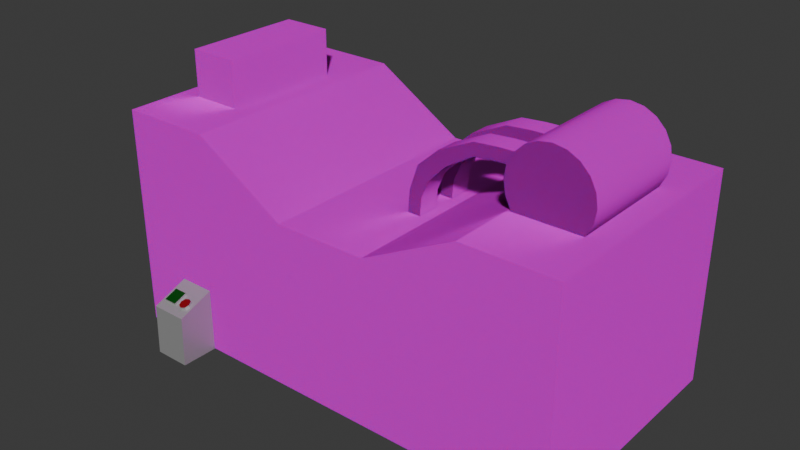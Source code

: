 # Source: Generator.blend  (saved by Blender 4.0.36; exported with 4.5.12 LTS)
import bpy
from mathutils import Matrix  # noqa: F401  (used for matrix-valued properties, if any)

bpy.ops.wm.read_factory_settings(use_empty=True)
scene = bpy.context.scene
scene.name = 'Scene'

# ---- collections
col_collection = bpy.data.collections.new('Collection'); scene.collection.children.link(col_collection)

# ---- images (referenced by path relative to the original .blend; pixels are not part of the script)
import os
ASSET_DIR = os.environ.get("B2B_ASSET_DIR", "")  # directory of the original .blend (textures are referenced by path, not embedded)
HERE = os.path.dirname(os.path.abspath(__file__))  # packed textures are extracted next to this script under _unpacked/

def load_image(name, relpath, width, height, colorspace="sRGB"):
    """Load a texture the original file referenced (path relative to the .blend, or extracted next to this script)."""
    p = next((c for c in (os.path.join(HERE, relpath), os.path.join(ASSET_DIR, relpath)) if relpath and os.path.exists(c)), "")
    if p:
        img = bpy.data.images.load(p, check_existing=True)
        img.name = name
    else:  # same state as the original file: an image datablock whose file is absent (Cycles renders it pink)
        img = bpy.data.images.new(name, width, height)
        img.source = "FILE"
        img.filepath = "//" + (relpath or name)
    img.colorspace_settings.name = colorspace
    return img
img_bahan_png = load_image('bahan.png', 'Texture generator/Logam warna biru/bahan.png', 1024, 1024, 'sRGB')
img_texture_metallic_png = load_image('texture_metallic.png', 'Texture generator/Logam warna biru/texture_metallic.png', 1024, 1024, 'sRGB')
img_texture_smoothness_png = load_image('texture_smoothness.png', 'Texture generator/Logam warna biru/texture_smoothness.png', 1024, 1024, 'sRGB')
img_texture_normal_png = load_image('texture_normal.png', 'Texture generator/Logam warna biru/texture_normal.png', 1024, 1024, 'sRGB')
img_texture_height_png = load_image('texture_height.png', 'Texture generator/Logam warna biru/texture_height.png', 1024, 1024, 'sRGB')
img_bahan_png_001 = load_image('bahan.png.001', 'Texture generator/Logam warna oranye/bahan.png', 1024, 1024, 'sRGB')
img_bahan_metallic_png = load_image('bahan_metallic.png', 'Texture generator/Logam warna oranye/bahan_metallic.png', 1024, 1024, 'sRGB')
img_bahan_smoothness_png = load_image('bahan_smoothness.png', 'Texture generator/Logam warna oranye/bahan_smoothness.png', 1024, 1024, 'sRGB')
img_bahan_normal_png = load_image('bahan_normal.png', 'Texture generator/Logam warna oranye/bahan_normal.png', 1024, 1024, 'sRGB')
img_bahan_height_png = load_image('bahan_height.png', 'Texture generator/Logam warna oranye/bahan_height.png', 1024, 1024, 'sRGB')

# ---- materials (node trees are filled in below, after node groups)
mat_generator_1 = bpy.data.materials.new('Generator 1')
mat_generator_1.alpha_threshold = 0.0
mat_generator_1.use_transparent_shadow = False
mat_generator_1.roughness = 0.5
mat_generator_1.line_color = (0.0, 0.0, 0.0, 1.0)
mat_generator = bpy.data.materials.new('Generator')
mat_generator.use_transparent_shadow = False
mat_material = bpy.data.materials.new('Material')
mat_material.use_transparent_shadow = False
mat_material_001 = bpy.data.materials.new('Material.001')
mat_material_001.use_transparent_shadow = False
mat_material_002 = bpy.data.materials.new('Material.002')
mat_material_002.use_transparent_shadow = False

# ---- node groups
ng_auto_smooth = bpy.data.node_groups.new('Auto Smooth', 'GeometryNodeTree')
_s = ng_auto_smooth.interface.new_socket(name='Geometry', in_out='OUTPUT', socket_type='NodeSocketGeometry')
_s = ng_auto_smooth.interface.new_socket(name='Geometry', in_out='INPUT', socket_type='NodeSocketGeometry')
_s = ng_auto_smooth.interface.new_socket(name='Angle', in_out='INPUT', socket_type='NodeSocketFloat')
_s.subtype = 'ANGLE'
_s.min_value = 0.0
_s.max_value = 3.142
ng_auto_smooth.is_modifier = True
_N = ng_auto_smooth.nodes; _L = ng_auto_smooth.links
n0 = _N.new('NodeGroupOutput'); n0.name = 'Group Output'; n0.location = (480, -100)
n1 = _N.new('NodeGroupInput'); n1.name = 'Group Input'; n1.location = (-420, -300)
n2 = _N.new('NodeGroupInput'); n2.name = 'Group Input.001'; n2.location = (-60, -100)
n3 = _N.new('GeometryNodeSetShadeSmooth'); n3.name = 'Set Shade Smooth'; n3.location = (120, -100)
n3.domain = 'EDGE'
n4 = _N.new('GeometryNodeSetShadeSmooth'); n4.name = 'Set Shade Smooth.001'; n4.location = (300, -100)
n5 = _N.new('GeometryNodeInputMeshEdgeAngle'); n5.name = 'Edge Angle'; n5.location = (-420, -220)
n6 = _N.new('GeometryNodeInputEdgeSmooth'); n6.name = 'Is Edge Smooth'; n6.location = (-60, -160)
n7 = _N.new('GeometryNodeInputShadeSmooth'); n7.name = 'Is Face Smooth'; n7.location = (-240, -340)
n8 = _N.new('FunctionNodeBooleanMath'); n8.name = 'Boolean Math'; n8.location = (-60, -220)
n9 = _N.new('FunctionNodeCompare'); n9.name = 'Compare'; n9.location = (-240, -180)
n9.operation = 'LESS_EQUAL'
_L.new(n5.outputs[0], n9.inputs[0])
_L.new(n4.outputs[0], n0.inputs[0])
_L.new(n1.outputs[1], n9.inputs[1])
_L.new(n9.outputs[0], n8.inputs[0])
_L.new(n7.outputs[0], n8.inputs[1])
_L.new(n2.outputs[0], n3.inputs[0])
_L.new(n6.outputs[0], n3.inputs[1])
_L.new(n3.outputs[0], n4.inputs[0])
_L.new(n8.outputs[0], n3.inputs[2])
n0.is_active_output = True

# ---- material node trees
mat_generator_1.use_nodes = True; mat_generator_1.node_tree.nodes.clear()
_N = mat_generator_1.node_tree.nodes; _L = mat_generator_1.node_tree.links
n0 = _N.new('ShaderNodeOutputMaterial'); n0.name = 'Material Output'; n0.location = (300, 300)
n1 = _N.new('ShaderNodeTexImage'); n1.name = 'Image Texture'; n1.location = (-310, 644)
n1.image = img_bahan_png
n2 = _N.new('ShaderNodeTexImage'); n2.name = 'Image Texture.001'; n2.location = (-622, 385)
n2.image = img_texture_metallic_png
n3 = _N.new('ShaderNodeTexImage'); n3.name = 'Image Texture.002'; n3.location = (-812, 110)
n3.image = img_texture_smoothness_png
n4 = _N.new('ShaderNodeTexImage'); n4.name = 'Image Texture.003'; n4.location = (-508, 6)
n4.image = img_texture_normal_png
n5 = _N.new('ShaderNodeBsdfPrincipled'); n5.name = 'Principled BSDF'; n5.location = (10, 300)
n5.inputs[3].default_value = 1.45
n6 = _N.new('ShaderNodeTexImage'); n6.name = 'Image Texture.004'; n6.location = (-258, -249)
n6.image = img_texture_height_png
_L.new(n5.outputs[0], n0.inputs[0])
_L.new(n1.outputs[0], n5.inputs[0])
_L.new(n2.outputs[0], n5.inputs[1])
_L.new(n3.outputs[0], n5.inputs[2])
_L.new(n4.outputs[0], n5.inputs[5])
_L.new(n6.outputs[0], n5.inputs[8])
n0.is_active_output = True
mat_generator.use_nodes = True; mat_generator.node_tree.nodes.clear()
_N = mat_generator.node_tree.nodes; _L = mat_generator.node_tree.links
n0 = _N.new('ShaderNodeOutputMaterial'); n0.name = 'Material Output'; n0.location = (300, 300)
n1 = _N.new('ShaderNodeTexImage'); n1.name = 'Image Texture'; n1.location = (-277, 528)
n1.image = img_bahan_png_001
n2 = _N.new('ShaderNodeTexImage'); n2.name = 'Image Texture.001'; n2.location = (-557, 370)
n2.image = img_bahan_metallic_png
n3 = _N.new('ShaderNodeTexImage'); n3.name = 'Image Texture.002'; n3.location = (-631, 94)
n3.image = img_bahan_smoothness_png
n4 = _N.new('ShaderNodeTexImage'); n4.name = 'Image Texture.003'; n4.location = (-628, -179)
n4.image = img_bahan_normal_png
n5 = _N.new('ShaderNodeBsdfPrincipled'); n5.name = 'Principled BSDF'; n5.location = (10, 300)
n5.inputs[3].default_value = 1.45
n6 = _N.new('ShaderNodeTexImage'); n6.name = 'Image Texture.004'; n6.location = (-585, -473)
n6.image = img_bahan_height_png
_L.new(n5.outputs[0], n0.inputs[0])
_L.new(n1.outputs[0], n5.inputs[0])
_L.new(n2.outputs[0], n5.inputs[1])
_L.new(n3.outputs[0], n5.inputs[2])
_L.new(n4.outputs[0], n5.inputs[5])
_L.new(n6.outputs[0], n5.inputs[8])
n0.is_active_output = True
mat_material.use_nodes = True; mat_material.node_tree.nodes.clear()
_N = mat_material.node_tree.nodes; _L = mat_material.node_tree.links
n0 = _N.new('ShaderNodeBsdfPrincipled'); n0.name = 'Principled BSDF'; n0.location = (10, 300)
n0.inputs[0].default_value = (0.4757, 0.4757, 0.4757, 1.0)
n0.inputs[1].default_value = 0.4945
n0.inputs[3].default_value = 1.45
n1 = _N.new('ShaderNodeOutputMaterial'); n1.name = 'Material Output'; n1.location = (300, 300)
_L.new(n0.outputs[0], n1.inputs[0])
n1.is_active_output = True
mat_material_001.use_nodes = True; mat_material_001.node_tree.nodes.clear()
_N = mat_material_001.node_tree.nodes; _L = mat_material_001.node_tree.links
n0 = _N.new('ShaderNodeBsdfPrincipled'); n0.name = 'Principled BSDF'; n0.location = (10, 300)
n0.inputs[0].default_value = (0.2228, 0.002042, 0.0, 1.0)
n0.inputs[3].default_value = 1.45
n1 = _N.new('ShaderNodeOutputMaterial'); n1.name = 'Material Output'; n1.location = (300, 300)
_L.new(n0.outputs[0], n1.inputs[0])
n1.is_active_output = True
mat_material_002.use_nodes = True; mat_material_002.node_tree.nodes.clear()
_N = mat_material_002.node_tree.nodes; _L = mat_material_002.node_tree.links
n0 = _N.new('ShaderNodeBsdfPrincipled'); n0.name = 'Principled BSDF'; n0.location = (10, 300)
n0.inputs[0].default_value = (0.0, 0.136, 0.001173, 1.0)
n0.inputs[1].default_value = 0.6044
n0.inputs[3].default_value = 1.45
n1 = _N.new('ShaderNodeOutputMaterial'); n1.name = 'Material Output'; n1.location = (300, 300)
_L.new(n0.outputs[0], n1.inputs[0])
n1.is_active_output = True

# ---- world
world_world = bpy.data.worlds.new('World'); scene.world = world_world
world_world.use_nodes = True; world_world.node_tree.nodes.clear()
_N = world_world.node_tree.nodes; _L = world_world.node_tree.links
n0 = _N.new('ShaderNodeOutputWorld'); n0.name = 'World Output'; n0.location = (300, 300)
n1 = _N.new('ShaderNodeBackground'); n1.name = 'Background'; n1.location = (10, 300)
n1.inputs[0].default_value = (0.05088, 0.05088, 0.05088, 1.0)
_L.new(n1.outputs[0], n0.inputs[0])
n0.is_active_output = True
world_world.color = (0.05088, 0.05088, 0.05088)
world_world.use_sun_shadow = False
world_world.sun_shadow_jitter_overblur = 0.0

# ---- meshes
me_cube = bpy.data.meshes.new('Cube')
me_cube.from_pydata([(1.662, 1.0, 1.568), (1.662, 1.0, -1.0), (1.662, -1.0, 1.568), (1.662, -1.0, -1.0), (-0.5556, 0.499, 1.689), (-0.6612, 1.0, -1.0), (-0.5556, -0.499, 1.689), (-0.6612, -1.0, -1.0), (1.198, 1.0, -1.0), (0.733, 1.0, -1.0), (0.2682, 1.0, -1.0), (-0.1965, 1.0, -1.0), (1.198, -1.0, 1.568), (0.733, -1.0, 1.0), (0.2682, -1.0, 1.0), (-0.3021, -0.499, 1.689), (-0.1965, -1.0, -1.0), (0.2682, -1.0, -1.0), (0.733, -1.0, -1.0), (1.198, -1.0, -1.0), (-0.3021, 0.499, 1.689), (0.2682, 1.0, 1.0), (0.733, 1.0, 1.0), (1.198, 1.0, 1.568), (-0.1965, -1.0, 1.689), (-0.6612, -1.0, 1.689), (-0.6612, 1.0, 1.689), (-0.1965, 1.0, 1.689), (-0.3021, -0.499, 2.251), (-0.5556, -0.499, 2.251), (-0.5556, 0.499, 2.251), (-0.3021, 0.499, 2.251), (1.662, 1.0, 0.7625), (-0.6612, -1.0, 0.8451), (1.662, -1.0, 0.7625), (-0.6612, 1.0, 0.8451), (-0.1965, 1.0, 0.8451), (0.2682, 1.0, 0.3725), (0.733, 1.0, 0.3725), (1.198, 1.0, 0.7625), (1.198, -1.0, 0.7625), (0.733, -1.0, 0.3725), (0.2682, -1.0, 0.3725), (-0.1965, -1.0, 0.8451), (1.662, 1.0, 0.4767), (1.662, -1.0, 0.4767), (-0.6612, 1.0, 0.5459), (-0.1965, 1.0, 0.5459), (0.2682, 1.0, 0.15), (0.733, 1.0, 0.15), (1.198, 1.0, 0.4767), (1.198, -1.0, 0.4767), (0.733, -1.0, 0.15), (0.2682, -1.0, 0.15), (-0.1965, -1.0, 0.5459), (-0.6612, -1.0, 0.5459)], [], [(20, 4, 30, 31), (43, 24, 25, 33), (33, 25, 26, 35), (8, 1, 3, 19), (32, 0, 2, 34), (39, 23, 0, 32), (35, 26, 27, 36), (36, 27, 21, 37), (37, 21, 22, 38), (38, 22, 23, 39), (5, 11, 16, 7), (11, 10, 17, 16), (10, 9, 18, 17), (9, 8, 19, 18), (34, 2, 12, 40), (40, 12, 13, 41), (41, 13, 14, 42), (42, 14, 24, 43), (0, 23, 12, 2), (23, 22, 13, 12), (22, 21, 14, 13), (21, 27, 24, 14), (15, 6, 25, 24), (6, 4, 26, 25), (4, 20, 27, 26), (20, 15, 24, 27), (31, 30, 29, 28), (6, 15, 28, 29), (15, 20, 31, 28), (4, 6, 29, 30), (53, 42, 43, 54), (52, 41, 42, 53), (51, 40, 41, 52), (45, 34, 40, 51), (49, 38, 39, 50), (48, 37, 38, 49), (47, 36, 37, 48), (46, 35, 36, 47), (50, 39, 32, 44), (44, 32, 34, 45), (55, 33, 35, 46), (54, 43, 33, 55), (16, 54, 55, 7), (7, 55, 46, 5), (1, 44, 45, 3), (8, 50, 44, 1), (5, 46, 47, 11), (11, 47, 48, 10), (10, 48, 49, 9), (9, 49, 50, 8), (3, 45, 51, 19), (19, 51, 52, 18), (18, 52, 53, 17), (17, 53, 54, 16)])
me_cube.polygons.foreach_set('use_smooth', [True] * 54)
me_cube.polygons.foreach_set('material_index', [0, 0, 0, 0, 0, 0, 0, 0, 0, 0, 0, 0, 0, 0, 0, 0, 0, 0, 0, 0, 0, 0, 0, 0, 0, 0, 0, 0, 0, 0, 1, 1, 1, 1, 1, 1, 1, 1, 1, 1, 1, 1, 0, 0, 0, 0, 0, 0, 0, 0, 0, 0, 0, 0])
_uv = me_cube.uv_layers.new(name='UVMap')
_uv.uv.foreach_set('vector', [0.8364, 0.5132, 0.8636, 0.5132, 0.8636, 0.5132, 0.8364, 0.5132, 0.5466, 0.95, 0.625, 0.95, 0.625, 1.0, 0.5466, 1.0, 0.5466, 0.0, 0.625, 0.0, 0.625, 0.25, 0.5466, 0.25, 0.325, 0.5, 0.375, 0.5, 0.375, 0.75, 0.325, 0.75, 0.5466, 0.5, 0.625, 0.5, 0.625, 0.75, 0.5466, 0.75, 0.5466, 0.45, 0.625, 0.45, 0.625, 0.5, 0.5466, 0.5, 0.5466, 0.25, 0.625, 0.25, 0.625, 0.3, 0.5466, 0.3, 0.5466, 0.3, 0.625, 0.3, 0.625, 0.35, 0.5466, 0.35, 0.5466, 0.35, 0.625, 0.35, 0.625, 0.4, 0.5466, 0.4, 0.5466, 0.4, 0.625, 0.4, 0.625, 0.45, 0.5466, 0.45, 0.125, 0.5, 0.175, 0.5, 0.175, 0.75, 0.125, 0.75, 0.175, 0.5, 0.225, 0.5, 0.225, 0.75, 0.175, 0.75, 0.225, 0.5, 0.275, 0.5, 0.275, 0.75, 0.225, 0.75, 0.275, 0.5, 0.325, 0.5, 0.325, 0.75, 0.275, 0.75, 0.5466, 0.75, 0.625, 0.75, 0.625, 0.8, 0.5466, 0.8, 0.5466, 0.8, 0.625, 0.8, 0.625, 0.85, 0.5466, 0.85, 0.5466, 0.85, 0.625, 0.85, 0.625, 0.9, 0.5466, 0.9, 0.5466, 0.9, 0.625, 0.9, 0.625, 0.95, 0.5466, 0.95, 0.625, 0.5, 0.675, 0.5, 0.675, 0.75, 0.625, 0.75, 0.675, 0.5, 0.725, 0.5, 0.725, 0.75, 0.675, 0.75, 0.725, 0.5, 0.775, 0.5, 0.775, 0.75, 0.725, 0.75, 0.775, 0.5, 0.825, 0.5, 0.825, 0.75, 0.775, 0.75, 0.8364, 0.7368, 0.8636, 0.7368, 0.875, 0.75, 0.825, 0.75, 0.8636, 0.7368, 0.8636, 0.5132, 0.875, 0.5, 0.875, 0.75, 0.8636, 0.5132, 0.8364, 0.5132, 0.825, 0.5, 0.875, 0.5, 0.8364, 0.5132, 0.8364, 0.7368, 0.825, 0.75, 0.825, 0.5, 0.8364, 0.5132, 0.8636, 0.5132, 0.8636, 0.7368, 0.8364, 0.7368, 0.8636, 0.7368, 0.8364, 0.7368, 0.8364, 0.7368, 0.8636, 0.7368, 0.8364, 0.7368, 0.8364, 0.5132, 0.8364, 0.5132, 0.8364, 0.7368, 0.8636, 0.5132, 0.8636, 0.7368, 0.8636, 0.7368, 0.8636, 0.5132, 0.5187, 0.9, 0.5466, 0.9, 0.5466, 0.95, 0.5187, 0.95, 0.5187, 0.85, 0.5466, 0.85, 0.5466, 0.9, 0.5187, 0.9, 0.5187, 0.8, 0.5466, 0.8, 0.5466, 0.85, 0.5187, 0.85, 0.5187, 0.75, 0.5466, 0.75, 0.5466, 0.8, 0.5187, 0.8, 0.5187, 0.4, 0.5466, 0.4, 0.5466, 0.45, 0.5187, 0.45, 0.5187, 0.35, 0.5466, 0.35, 0.5466, 0.4, 0.5187, 0.4, 0.5187, 0.3, 0.5466, 0.3, 0.5466, 0.35, 0.5187, 0.35, 0.5187, 0.25, 0.5466, 0.25, 0.5466, 0.3, 0.5187, 0.3, 0.5187, 0.45, 0.5466, 0.45, 0.5466, 0.5, 0.5187, 0.5, 0.5187, 0.5, 0.5466, 0.5, 0.5466, 0.75, 0.5187, 0.75, 0.5187, 0.0, 0.5466, 0.0, 0.5466, 0.25, 0.5187, 0.25, 0.5187, 0.95, 0.5466, 0.95, 0.5466, 1.0, 0.5187, 1.0, 0.375, 0.95, 0.5187, 0.95, 0.5187, 1.0, 0.375, 1.0, 0.375, 0.0, 0.5187, 0.0, 0.5187, 0.25, 0.375, 0.25, 0.375, 0.5, 0.5187, 0.5, 0.5187, 0.75, 0.375, 0.75, 0.375, 0.45, 0.5187, 0.45, 0.5187, 0.5, 0.375, 0.5, 0.375, 0.25, 0.5187, 0.25, 0.5187, 0.3, 0.375, 0.3, 0.375, 0.3, 0.5187, 0.3, 0.5187, 0.35, 0.375, 0.35, 0.375, 0.35, 0.5187, 0.35, 0.5187, 0.4, 0.375, 0.4, 0.375, 0.4, 0.5187, 0.4, 0.5187, 0.45, 0.375, 0.45, 0.375, 0.75, 0.5187, 0.75, 0.5187, 0.8, 0.375, 0.8, 0.375, 0.8, 0.5187, 0.8, 0.5187, 0.85, 0.375, 0.85, 0.375, 0.85, 0.5187, 0.85, 0.5187, 0.9, 0.375, 0.9, 0.375, 0.9, 0.5187, 0.9, 0.5187, 0.95, 0.375, 0.95])
me_cube.materials.append(mat_generator_1)
me_cube.materials.append(mat_generator)
me_cube.use_mirror_vertex_groups = False
me_cube.update()
me_cylinder = bpy.data.meshes.new('Cylinder')
me_cylinder.from_pydata([(0.0, 1.0, -1.0), (0.0, 1.0, 1.0), (0.309, 0.9511, -1.0), (0.309, 0.9511, 1.0), (0.5878, 0.809, -1.0), (0.5878, 0.809, 1.0), (0.809, 0.5878, -1.0), (0.809, 0.5878, 1.0), (0.9511, 0.309, -1.0), (0.9511, 0.309, 1.0), (1.0, 0.0, -1.0), (1.0, 0.0, 1.0), (0.9511, -0.309, -1.0), (0.9511, -0.309, 1.0), (0.809, -0.5878, -1.0), (0.809, -0.5878, 1.0), (0.5878, -0.809, -1.0), (0.5878, -0.809, 1.0), (0.309, -0.9511, -1.0), (0.309, -0.9511, 1.0), (0.0, -1.0, -1.0), (0.0, -1.0, 1.0), (-0.309, -0.9511, -1.0), (-0.309, -0.9511, 1.0), (-0.5878, -0.809, -1.0), (-0.5878, -0.809, 1.0), (-0.809, -0.5878, -1.0), (-0.809, -0.5878, 1.0), (-0.9493, -0.3047, -1.0), (-0.9493, -0.3047, 1.0), (-0.9984, 0.01167, -1.0), (-0.9984, 0.01167, 1.0), (-0.9527, 0.3207, -1.0), (-0.9527, 0.3207, 1.0), (-0.8092, 0.5884, -1.0), (-0.8092, 0.5884, 1.0), (-0.5878, 0.809, -1.0), (-0.5878, 0.809, 1.0), (-0.309, 0.9511, -1.0), (-0.309, 0.9511, 1.0), (0.0, 1.0, -0.6), (0.0, 1.0, -0.2), (0.0, 1.0, 0.2), (0.0, 1.0, 0.6), (0.309, 0.9511, 0.6), (0.309, 0.9511, 0.2), (0.309, 0.9511, -0.2), (0.309, 0.9511, -0.6), (0.5878, 0.809, 0.6), (0.5878, 0.809, 0.2), (0.5878, 0.809, -0.2), (0.5878, 0.809, -0.6), (0.809, 0.5878, 0.6), (0.809, 0.5878, 0.2), (0.809, 0.5878, -0.2), (0.809, 0.5878, -0.6), (0.9511, 0.309, 0.6), (0.9511, 0.309, 0.2), (0.9511, 0.309, -0.2), (0.9511, 0.309, -0.6), (1.0, 0.0, 0.6), (1.0, 0.0, 0.2), (1.0, 0.0, -0.2), (1.0, 0.0, -0.6), (0.9511, -0.309, 0.6), (0.9511, -0.309, 0.2), (0.9511, -0.309, -0.2), (0.9511, -0.309, -0.6), (0.809, -0.5878, 0.6), (0.809, -0.5878, 0.2), (0.809, -0.5878, -0.2), (0.809, -0.5878, -0.6), (0.5878, -0.809, 0.6), (0.5878, -0.809, 0.2), (0.5878, -0.809, -0.2), (0.5878, -0.809, -0.6), (0.309, -0.9511, 0.6), (0.309, -0.9511, 0.2), (0.309, -0.9511, -0.2), (0.309, -0.9511, -0.6), (0.0, -1.0, 0.6), (0.0, -1.0, 0.2), (0.0, -1.0, -0.2), (0.0, -1.0, -0.6), (-0.309, -0.9511, 0.6), (-0.309, -0.9511, 0.2), (-0.309, -0.9511, -0.2), (-0.309, -0.9511, -0.6), (-0.5878, -0.809, 0.6), (-0.5878, -0.809, 0.2), (-0.5878, -0.809, -0.2), (-0.5878, -0.809, -0.6), (-0.809, -0.5878, 0.6), (-0.809, -0.5878, 0.2), (-0.809, -0.5878, -0.2), (-0.809, -0.5878, -0.6), (-0.9445, -0.2927, 0.6), (-0.9445, -0.2927, 0.2), (-0.9445, -0.2927, -0.2), (-0.9445, -0.2927, -0.6), (-0.9963, 0.02895, 0.6), (-0.9963, 0.02895, 0.2), (-0.9963, 0.02895, -0.2), (-0.9963, 0.02895, -0.6), (-0.9554, 0.3384, 0.6), (-0.9554, 0.3384, 0.2), (-0.9554, 0.3384, -0.2), (-0.9554, 0.3384, -0.6), (-0.8118, 0.5958, 0.6), (-0.8118, 0.5958, 0.2), (-0.8118, 0.5958, -0.2), (-0.8118, 0.5958, -0.6), (-0.5878, 0.809, 0.6), (-0.5878, 0.809, 0.2), (-0.5878, 0.809, -0.2), (-0.5878, 0.809, -0.6), (-0.309, 0.9511, 0.6), (-0.309, 0.9511, 0.2), (-0.309, 0.9511, -0.2), (-0.309, 0.9511, -0.6), (-2.081, -0.03565, 0.6), (-2.081, -0.03565, 0.2), (-2.081, -0.03565, -0.2), (-2.081, -0.03565, -0.6), (-2.093, 0.277, 0.6), (-2.093, 0.277, 0.2), (-2.093, 0.277, -0.2), (-2.093, 0.277, -0.6), (-2.772, -0.4572, 0.6), (-2.772, -0.4572, 0.2), (-2.772, -0.4572, -0.2), (-2.772, -0.4572, -0.6), (-2.953, -0.1327, 0.6), (-2.953, -0.1327, 0.2), (-2.953, -0.1327, -0.2), (-2.953, -0.1327, -0.6), (-3.184, -0.8856, 0.6), (-3.184, -0.8856, 0.2), (-3.184, -0.8856, -0.2), (-3.184, -0.8856, -0.6), (-3.466, -0.6007, 0.6), (-3.466, -0.6007, 0.2), (-3.466, -0.6007, -0.2), (-3.466, -0.6007, -0.6), (-3.365, -1.317, 0.6), (-3.365, -1.317, 0.2), (-3.365, -1.317, -0.2), (-3.365, -1.317, -0.6), (-3.675, -1.218, 0.6), (-3.675, -1.218, 0.2), (-3.675, -1.218, -0.2), (-3.675, -1.218, -0.6), (-3.399, -1.735, 0.6), (-3.399, -1.735, 0.2), (-3.399, -1.735, -0.2), (-3.399, -1.735, -0.6), (-3.711, -1.747, 0.6), (-3.711, -1.747, 0.2), (-3.711, -1.747, -0.2), (-3.711, -1.747, -0.6), (-1.538, 0.01357, 0.2), (-1.524, 0.3246, 0.2), (-1.524, 0.3246, 0.6), (-1.538, 0.01357, 0.6), (-1.524, 0.3246, -0.6), (-1.524, 0.3246, -0.2), (-1.538, 0.01357, -0.6), (-1.538, 0.01357, -0.2), (-8.583e-06, 0.2212, 1.0), (-0.221, 1.729e-05, 1.0), (0.2212, 5.463e-05, 1.0), (0.0004929, -0.2215, 1.0)], [], [(43, 1, 3, 44), (44, 3, 5, 48), (48, 5, 7, 52), (52, 7, 9, 56), (56, 9, 11, 60), (60, 11, 13, 64), (64, 13, 15, 68), (68, 15, 17, 72), (72, 17, 19, 76), (76, 19, 21, 80), (80, 21, 23, 84), (84, 23, 25, 88), (88, 25, 27, 92), (92, 27, 29, 96), (96, 29, 31, 100), (100, 31, 33, 104), (104, 33, 35, 108), (108, 35, 37, 112), (3, 1, 39, 37, 168, 5), (112, 37, 39, 116), (116, 39, 1, 43), (0, 2, 4, 6, 8, 10, 12, 14, 16, 18, 20, 22, 24, 26, 28, 30, 32, 34, 36, 38), (38, 119, 40, 0), (119, 118, 41, 40), (118, 117, 42, 41), (117, 116, 43, 42), (36, 115, 119, 38), (115, 114, 118, 119), (114, 113, 117, 118), (113, 112, 116, 117), (34, 111, 115, 36), (111, 110, 114, 115), (110, 109, 113, 114), (109, 108, 112, 113), (32, 107, 111, 34), (107, 106, 110, 111), (106, 105, 109, 110), (105, 104, 108, 109), (30, 103, 107, 32), (161, 160, 121, 125), (102, 101, 105, 106), (165, 164, 127, 126), (28, 99, 103, 30), (99, 98, 102, 103), (98, 97, 101, 102), (97, 96, 100, 101), (26, 95, 99, 28), (95, 94, 98, 99), (94, 93, 97, 98), (93, 92, 96, 97), (24, 91, 95, 26), (91, 90, 94, 95), (90, 89, 93, 94), (89, 88, 92, 93), (22, 87, 91, 24), (87, 86, 90, 91), (86, 85, 89, 90), (85, 84, 88, 89), (20, 83, 87, 22), (83, 82, 86, 87), (82, 81, 85, 86), (81, 80, 84, 85), (18, 79, 83, 20), (79, 78, 82, 83), (78, 77, 81, 82), (77, 76, 80, 81), (16, 75, 79, 18), (75, 74, 78, 79), (74, 73, 77, 78), (73, 72, 76, 77), (14, 71, 75, 16), (71, 70, 74, 75), (70, 69, 73, 74), (69, 68, 72, 73), (12, 67, 71, 14), (67, 66, 70, 71), (66, 65, 69, 70), (65, 64, 68, 69), (10, 63, 67, 12), (63, 62, 66, 67), (62, 61, 65, 66), (61, 60, 64, 65), (8, 59, 63, 10), (59, 58, 62, 63), (58, 57, 61, 62), (57, 56, 60, 61), (6, 55, 59, 8), (55, 54, 58, 59), (54, 53, 57, 58), (53, 52, 56, 57), (4, 51, 55, 6), (51, 50, 54, 55), (50, 49, 53, 54), (49, 48, 52, 53), (2, 47, 51, 4), (47, 46, 50, 51), (46, 45, 49, 50), (45, 44, 48, 49), (0, 40, 47, 2), (40, 41, 46, 47), (41, 42, 45, 46), (42, 43, 44, 45), (127, 123, 131, 135), (125, 121, 129, 133), (162, 161, 125, 124), (164, 166, 123, 127), (166, 167, 122, 123), (160, 163, 120, 121), (163, 162, 124, 120), (167, 165, 126, 122), (133, 129, 137, 141), (131, 130, 138, 139), (124, 125, 133, 132), (121, 120, 128, 129), (120, 124, 132, 128), (122, 126, 134, 130), (126, 127, 135, 134), (123, 122, 130, 131), (138, 142, 150, 146), (136, 140, 148, 144), (135, 131, 139, 143), (132, 133, 141, 140), (129, 128, 136, 137), (128, 132, 140, 136), (130, 134, 142, 138), (134, 135, 143, 142), (145, 144, 152, 153), (148, 149, 157, 156), (142, 143, 151, 150), (139, 138, 146, 147), (141, 137, 145, 149), (143, 139, 147, 151), (140, 141, 149, 148), (137, 136, 144, 145), (155, 154, 158, 159), (153, 152, 156, 157), (144, 148, 156, 152), (146, 150, 158, 154), (150, 151, 159, 158), (147, 146, 154, 155), (149, 145, 153, 157), (151, 147, 155, 159), (100, 104, 162, 163), (101, 100, 163, 160), (104, 105, 161, 162), (105, 101, 160, 161), (102, 106, 165, 167), (103, 102, 167, 166), (107, 103, 166, 164), (106, 107, 164, 165), (15, 170, 171, 17), (17, 171, 25, 23, 21, 19), (27, 169, 35, 33, 31, 29), (5, 168, 170, 7), (169, 168, 37, 35), (25, 171, 169, 27), (7, 170, 15, 13, 11, 9), (171, 170, 168, 169)])
me_cylinder.polygons.foreach_set('use_smooth', [True] * 158)
me_cylinder.polygons.foreach_set('material_index', [0, 0, 0, 0, 0, 0, 0, 0, 0, 0, 0, 0, 0, 0, 0, 0, 0, 0, 0, 0, 0, 0, 0, 0, 0, 0, 0, 0, 0, 0, 0, 0, 0, 0, 0, 0, 0, 0, 0, 0, 0, 0, 0, 0, 0, 0, 0, 0, 0, 0, 0, 0, 0, 0, 0, 0, 0, 0, 0, 0, 0, 0, 0, 0, 0, 0, 0, 0, 0, 0, 0, 0, 0, 0, 0, 0, 0, 0, 0, 0, 0, 0, 0, 0, 0, 0, 0, 0, 0, 0, 0, 0, 0, 0, 0, 0, 0, 0, 0, 0, 0, 0, 0, 0, 0, 0, 0, 0, 0, 0, 0, 0, 0, 0, 0, 0, 0, 0, 0, 0, 0, 0, 0, 0, 0, 0, 0, 0, 0, 0, 0, 0, 0, 0, 0, 0, 0, 0, 0, 0, 0, 0, 0, 0, 0, 0, 0, 0, 0, 0, 1, 0, 0, 1, 1, 1, 0, 1])
_uv = me_cylinder.uv_layers.new(name='UVMap')
_uv.uv.foreach_set('vector', [1.0, 0.9, 1.0, 1.0, 0.95, 1.0, 0.95, 0.9, 0.95, 0.9, 0.95, 1.0, 0.9, 1.0, 0.9, 0.9, 0.9, 0.9, 0.9, 1.0, 0.85, 1.0, 0.85, 0.9, 0.85, 0.9, 0.85, 1.0, 0.8, 1.0, 0.8, 0.9, 0.8, 0.9, 0.8, 1.0, 0.75, 1.0, 0.75, 0.9, 0.75, 0.9, 0.75, 1.0, 0.7, 1.0, 0.7, 0.9, 0.7, 0.9, 0.7, 1.0, 0.65, 1.0, 0.65, 0.9, 0.65, 0.9, 0.65, 1.0, 0.6, 1.0, 0.6, 0.9, 0.6, 0.9, 0.6, 1.0, 0.55, 1.0, 0.55, 0.9, 0.55, 0.9, 0.55, 1.0, 0.5, 1.0, 0.5, 0.9, 0.5, 0.9, 0.5, 1.0, 0.45, 1.0, 0.45, 0.9, 0.45, 0.9, 0.45, 1.0, 0.4, 1.0, 0.4, 0.9, 0.4, 0.9, 0.4, 1.0, 0.35, 1.0, 0.35, 0.9, 0.35, 0.9, 0.35, 1.0, 0.3, 1.0, 0.3, 0.9, 0.3, 0.9, 0.3, 1.0, 0.25, 1.0, 0.25, 0.9, 0.25, 0.9, 0.25, 1.0, 0.2, 1.0, 0.2, 0.9, 0.2, 0.9, 0.2, 1.0, 0.15, 1.0, 0.15, 0.9, 0.15, 0.9, 0.15, 1.0, 0.1, 1.0, 0.1, 0.9, 0.3242, 0.4783, 0.25, 0.49, 0.1758, 0.4783, 0.1089, 0.4442, 0.25, 0.3031, 0.3911, 0.4442, 0.1, 0.9, 0.1, 1.0, 0.05, 1.0, 0.05, 0.9, 0.05, 0.9, 0.05, 1.0, -1.565e-07, 1.0, -1.565e-07, 0.9, 0.75, 0.49, 0.8242, 0.4783, 0.8911, 0.4442, 0.9442, 0.3911, 0.9783, 0.3242, 0.99, 0.25, 0.9783, 0.1758, 0.9442, 0.1089, 0.8911, 0.05584, 0.8242, 0.02175, 0.75, 0.01, 0.6758, 0.02175, 0.6089, 0.05584, 0.5558, 0.1089, 0.5217, 0.1758, 0.51, 0.25, 0.5217, 0.3242, 0.5558, 0.3911, 0.6089, 0.4442, 0.6758, 0.4783, 0.05, 0.5, 0.05, 0.6, -1.565e-07, 0.6, -1.565e-07, 0.5, 0.05, 0.6, 0.05, 0.7, -1.565e-07, 0.7, -1.565e-07, 0.6, 0.05, 0.7, 0.05, 0.8, -1.565e-07, 0.8, -1.565e-07, 0.7, 0.05, 0.8, 0.05, 0.9, -1.565e-07, 0.9, -1.565e-07, 0.8, 0.1, 0.5, 0.1, 0.6, 0.05, 0.6, 0.05, 0.5, 0.1, 0.6, 0.1, 0.7, 0.05, 0.7, 0.05, 0.6, 0.1, 0.7, 0.1, 0.8, 0.05, 0.8, 0.05, 0.7, 0.1, 0.8, 0.1, 0.9, 0.05, 0.9, 0.05, 0.8, 0.15, 0.5, 0.15, 0.6, 0.1, 0.6, 0.1, 0.5, 0.15, 0.6, 0.15, 0.7, 0.1, 0.7, 0.1, 0.6, 0.15, 0.7, 0.15, 0.8, 0.1, 0.8, 0.1, 0.7, 0.15, 0.8, 0.15, 0.9, 0.1, 0.9, 0.1, 0.8, 0.2, 0.5, 0.2, 0.6, 0.15, 0.6, 0.15, 0.5, 0.2, 0.6, 0.2, 0.7, 0.15, 0.7, 0.15, 0.6, 0.2, 0.7, 0.2, 0.8, 0.15, 0.8, 0.15, 0.7, 0.2, 0.8, 0.2, 0.9, 0.15, 0.9, 0.15, 0.8, 0.25, 0.5, 0.25, 0.6, 0.2, 0.6, 0.2, 0.5, 0.2, 0.8, 0.25, 0.8, 0.25, 0.8, 0.2, 0.8, 0.25, 0.7, 0.25, 0.8, 0.2, 0.8, 0.2, 0.7, 0.2, 0.7, 0.2, 0.6, 0.2, 0.6, 0.2, 0.7, 0.3, 0.5, 0.3, 0.6, 0.25, 0.6, 0.25, 0.5, 0.3, 0.6, 0.3, 0.7, 0.25, 0.7, 0.25, 0.6, 0.3, 0.7, 0.3, 0.8, 0.25, 0.8, 0.25, 0.7, 0.3, 0.8, 0.3, 0.9, 0.25, 0.9, 0.25, 0.8, 0.35, 0.5, 0.35, 0.6, 0.3, 0.6, 0.3, 0.5, 0.35, 0.6, 0.35, 0.7, 0.3, 0.7, 0.3, 0.6, 0.35, 0.7, 0.35, 0.8, 0.3, 0.8, 0.3, 0.7, 0.35, 0.8, 0.35, 0.9, 0.3, 0.9, 0.3, 0.8, 0.4, 0.5, 0.4, 0.6, 0.35, 0.6, 0.35, 0.5, 0.4, 0.6, 0.4, 0.7, 0.35, 0.7, 0.35, 0.6, 0.4, 0.7, 0.4, 0.8, 0.35, 0.8, 0.35, 0.7, 0.4, 0.8, 0.4, 0.9, 0.35, 0.9, 0.35, 0.8, 0.45, 0.5, 0.45, 0.6, 0.4, 0.6, 0.4, 0.5, 0.45, 0.6, 0.45, 0.7, 0.4, 0.7, 0.4, 0.6, 0.45, 0.7, 0.45, 0.8, 0.4, 0.8, 0.4, 0.7, 0.45, 0.8, 0.45, 0.9, 0.4, 0.9, 0.4, 0.8, 0.5, 0.5, 0.5, 0.6, 0.45, 0.6, 0.45, 0.5, 0.5, 0.6, 0.5, 0.7, 0.45, 0.7, 0.45, 0.6, 0.5, 0.7, 0.5, 0.8, 0.45, 0.8, 0.45, 0.7, 0.5, 0.8, 0.5, 0.9, 0.45, 0.9, 0.45, 0.8, 0.55, 0.5, 0.55, 0.6, 0.5, 0.6, 0.5, 0.5, 0.55, 0.6, 0.55, 0.7, 0.5, 0.7, 0.5, 0.6, 0.55, 0.7, 0.55, 0.8, 0.5, 0.8, 0.5, 0.7, 0.55, 0.8, 0.55, 0.9, 0.5, 0.9, 0.5, 0.8, 0.6, 0.5, 0.6, 0.6, 0.55, 0.6, 0.55, 0.5, 0.6, 0.6, 0.6, 0.7, 0.55, 0.7, 0.55, 0.6, 0.6, 0.7, 0.6, 0.8, 0.55, 0.8, 0.55, 0.7, 0.6, 0.8, 0.6, 0.9, 0.55, 0.9, 0.55, 0.8, 0.65, 0.5, 0.65, 0.6, 0.6, 0.6, 0.6, 0.5, 0.65, 0.6, 0.65, 0.7, 0.6, 0.7, 0.6, 0.6, 0.65, 0.7, 0.65, 0.8, 0.6, 0.8, 0.6, 0.7, 0.65, 0.8, 0.65, 0.9, 0.6, 0.9, 0.6, 0.8, 0.7, 0.5, 0.7, 0.6, 0.65, 0.6, 0.65, 0.5, 0.7, 0.6, 0.7, 0.7, 0.65, 0.7, 0.65, 0.6, 0.7, 0.7, 0.7, 0.8, 0.65, 0.8, 0.65, 0.7, 0.7, 0.8, 0.7, 0.9, 0.65, 0.9, 0.65, 0.8, 0.75, 0.5, 0.75, 0.6, 0.7, 0.6, 0.7, 0.5, 0.75, 0.6, 0.75, 0.7, 0.7, 0.7, 0.7, 0.6, 0.75, 0.7, 0.75, 0.8, 0.7, 0.8, 0.7, 0.7, 0.75, 0.8, 0.75, 0.9, 0.7, 0.9, 0.7, 0.8, 0.8, 0.5, 0.8, 0.6, 0.75, 0.6, 0.75, 0.5, 0.8, 0.6, 0.8, 0.7, 0.75, 0.7, 0.75, 0.6, 0.8, 0.7, 0.8, 0.8, 0.75, 0.8, 0.75, 0.7, 0.8, 0.8, 0.8, 0.9, 0.75, 0.9, 0.75, 0.8, 0.85, 0.5, 0.85, 0.6, 0.8, 0.6, 0.8, 0.5, 0.85, 0.6, 0.85, 0.7, 0.8, 0.7, 0.8, 0.6, 0.85, 0.7, 0.85, 0.8, 0.8, 0.8, 0.8, 0.7, 0.85, 0.8, 0.85, 0.9, 0.8, 0.9, 0.8, 0.8, 0.9, 0.5, 0.9, 0.6, 0.85, 0.6, 0.85, 0.5, 0.9, 0.6, 0.9, 0.7, 0.85, 0.7, 0.85, 0.6, 0.9, 0.7, 0.9, 0.8, 0.85, 0.8, 0.85, 0.7, 0.9, 0.8, 0.9, 0.9, 0.85, 0.9, 0.85, 0.8, 0.95, 0.5, 0.95, 0.6, 0.9, 0.6, 0.9, 0.5, 0.95, 0.6, 0.95, 0.7, 0.9, 0.7, 0.9, 0.6, 0.95, 0.7, 0.95, 0.8, 0.9, 0.8, 0.9, 0.7, 0.95, 0.8, 0.95, 0.9, 0.9, 0.9, 0.9, 0.8, 1.0, 0.5, 1.0, 0.6, 0.95, 0.6, 0.95, 0.5, 1.0, 0.6, 1.0, 0.7, 0.95, 0.7, 0.95, 0.6, 1.0, 0.7, 1.0, 0.8, 0.95, 0.8, 0.95, 0.7, 1.0, 0.8, 1.0, 0.9, 0.95, 0.9, 0.95, 0.8, 0.2, 0.6, 0.25, 0.6, 0.25, 0.6, 0.2, 0.6, 0.2, 0.8, 0.25, 0.8, 0.25, 0.8, 0.2, 0.8, 0.2, 0.9, 0.2, 0.8, 0.2, 0.8, 0.2, 0.9, 0.2, 0.6, 0.25, 0.6, 0.25, 0.6, 0.2, 0.6, 0.25, 0.6, 0.25, 0.7, 0.25, 0.7, 0.25, 0.6, 0.25, 0.8, 0.25, 0.9, 0.25, 0.9, 0.25, 0.8, 0.25, 0.9, 0.2, 0.9, 0.2, 0.9, 0.25, 0.9, 0.25, 0.7, 0.2, 0.7, 0.2, 0.7, 0.25, 0.7, 0.2, 0.8, 0.25, 0.8, 0.25, 0.8, 0.2, 0.8, 0.25, 0.6, 0.25, 0.7, 0.25, 0.7, 0.25, 0.6, 0.2, 0.9, 0.2, 0.8, 0.2, 0.8, 0.2, 0.9, 0.25, 0.8, 0.25, 0.9, 0.25, 0.9, 0.25, 0.8, 0.25, 0.9, 0.2, 0.9, 0.2, 0.9, 0.25, 0.9, 0.25, 0.7, 0.2, 0.7, 0.2, 0.7, 0.25, 0.7, 0.2, 0.7, 0.2, 0.6, 0.2, 0.6, 0.2, 0.7, 0.25, 0.6, 0.25, 0.7, 0.25, 0.7, 0.25, 0.6, 0.25, 0.7, 0.2, 0.7, 0.2, 0.7, 0.25, 0.7, 0.25, 0.9, 0.2, 0.9, 0.2, 0.9, 0.25, 0.9, 0.2, 0.6, 0.25, 0.6, 0.25, 0.6, 0.2, 0.6, 0.2, 0.9, 0.2, 0.8, 0.2, 0.8, 0.2, 0.9, 0.25, 0.8, 0.25, 0.9, 0.25, 0.9, 0.25, 0.8, 0.25, 0.9, 0.2, 0.9, 0.2, 0.9, 0.25, 0.9, 0.25, 0.7, 0.2, 0.7, 0.2, 0.7, 0.25, 0.7, 0.2, 0.7, 0.2, 0.6, 0.2, 0.6, 0.2, 0.7, 0.25, 0.8, 0.25, 0.9, 0.25, 0.9, 0.25, 0.8, 0.2, 0.9, 0.2, 0.8, 0.2, 0.8, 0.2, 0.9, 0.2, 0.7, 0.2, 0.6, 0.2, 0.6, 0.2, 0.7, 0.25, 0.6, 0.25, 0.7, 0.25, 0.7, 0.25, 0.6, 0.2, 0.8, 0.25, 0.8, 0.25, 0.8, 0.2, 0.8, 0.2, 0.6, 0.25, 0.6, 0.25, 0.6, 0.2, 0.6, 0.2, 0.9, 0.2, 0.8, 0.2, 0.8, 0.2, 0.9, 0.25, 0.8, 0.25, 0.9, 0.25, 0.9, 0.25, 0.8, 0.25, 0.6, 0.25, 0.7, 0.2, 0.7, 0.2, 0.6, 0.25, 0.8, 0.25, 0.9, 0.2, 0.9, 0.2, 0.8, 0.25, 0.9, 0.2, 0.9, 0.2, 0.9, 0.25, 0.9, 0.25, 0.7, 0.2, 0.7, 0.2, 0.7, 0.25, 0.7, 0.2, 0.7, 0.2, 0.6, 0.2, 0.6, 0.2, 0.7, 0.25, 0.6, 0.25, 0.7, 0.25, 0.7, 0.25, 0.6, 0.2, 0.8, 0.25, 0.8, 0.25, 0.8, 0.2, 0.8, 0.2, 0.6, 0.25, 0.6, 0.25, 0.6, 0.2, 0.6, 0.25, 0.9, 0.2, 0.9, 0.2, 0.9, 0.25, 0.9, 0.25, 0.8, 0.25, 0.9, 0.25, 0.9, 0.25, 0.8, 0.2, 0.9, 0.2, 0.8, 0.2, 0.8, 0.2, 0.9, 0.2, 0.8, 0.25, 0.8, 0.25, 0.8, 0.2, 0.8, 0.25, 0.7, 0.2, 0.7, 0.2, 0.7, 0.25, 0.7, 0.25, 0.6, 0.25, 0.7, 0.25, 0.7, 0.25, 0.6, 0.2, 0.6, 0.25, 0.6, 0.25, 0.6, 0.2, 0.6, 0.2, 0.7, 0.2, 0.6, 0.2, 0.6, 0.2, 0.7, 0.4442, 0.1089, 0.3031, 0.25, 0.2501, 0.1968, 0.3911, 0.05584, 0.3911, 0.05584, 0.2501, 0.1968, 0.1089, 0.05584, 0.1758, 0.02175, 0.25, 0.01, 0.3242, 0.02175, 0.05584, 0.1089, 0.197, 0.2499, 0.05584, 0.3911, 0.02175, 0.3242, 0.01, 0.25, 0.02175, 0.1758, 0.3911, 0.4442, 0.25, 0.3031, 0.3031, 0.25, 0.4442, 0.3911, 0.197, 0.2499, 0.25, 0.3031, 0.1089, 0.4442, 0.05584, 0.3911, 0.1089, 0.05584, 0.2501, 0.1968, 0.197, 0.2499, 0.05584, 0.1089, 0.4442, 0.3911, 0.3031, 0.25, 0.4442, 0.1089, 0.4783, 0.1758, 0.49, 0.25, 0.4783, 0.3242, 0.2501, 0.1968, 0.3031, 0.25, 0.25, 0.3031, 0.197, 0.2499])
me_cylinder.materials.append(mat_generator_1)
me_cylinder.materials.append(mat_generator)
me_cylinder.update()
me_cube_003 = bpy.data.meshes.new('Cube.003')
me_cube_003.from_pydata([(-0.9889, -0.716, -2.898), (-0.9889, -0.6415, -1.153), (-0.9889, 1.262, -2.898), (-0.9889, 1.205, -0.6673), (0.9893, -0.716, -2.898), (0.9893, -0.6415, -1.153), (0.9893, 1.262, -2.898), (0.9893, 1.205, -0.6673), (-0.9889, -0.4106, -1.092), (-0.9889, -0.1798, -1.031), (-0.9889, 0.05105, -0.9708), (-0.9889, 0.2819, -0.9101), (-0.9889, 0.5127, -0.8494), (-0.9889, 0.7436, -0.7887), (-0.9889, 0.9744, -0.728), (-0.7417, 1.205, -0.6673), (-0.4944, 1.205, -0.6673), (-0.2471, 1.205, -0.6673), (0.0001809, 1.205, -0.6673), (0.2475, 1.205, -0.6673), (0.4947, 1.205, -0.6673), (0.742, 1.205, -0.6673), (0.9893, 0.9744, -0.728), (0.9893, 0.7436, -0.7887), (0.9893, 0.5127, -0.8494), (0.9893, 0.2819, -0.9101), (0.9893, 0.05105, -0.9708), (0.9893, -0.1798, -1.031), (0.9893, -0.4106, -1.092), (0.742, -0.6415, -1.153), (0.4947, -0.6415, -1.153), (0.2475, -0.6415, -1.153), (0.0001809, -0.6415, -1.153), (-0.2471, -0.6415, -1.153), (-0.4944, -0.6415, -1.153), (-0.7417, -0.6415, -1.153), (0.742, 0.9744, -0.728), (0.742, 0.7436, -0.7887), (0.742, 0.5127, -0.8494), (0.7058, 0.2481, -0.9189), (0.7932, 0.05105, -0.9708), (0.7058, -0.146, -1.023), (0.742, -0.4106, -1.092), (0.4947, 0.9744, -0.728), (0.4947, 0.7436, -0.7887), (0.4947, 0.5127, -0.8494), (0.4947, 0.3297, -0.8975), (0.4947, -0.2276, -1.044), (0.4947, -0.4106, -1.092), (0.2475, 0.9744, -0.728), (0.2475, 0.7436, -0.7887), (0.2475, 0.5127, -0.8494), (0.2837, 0.2481, -0.9189), (0.1962, 0.05105, -0.9708), (0.2837, -0.146, -1.023), (0.2475, -0.4106, -1.092), (0.0001809, 0.9744, -0.728), (0.0001809, 0.7436, -0.7887), (0.0001809, 0.5127, -0.8494), (0.0001809, 0.2819, -0.9101), (0.0001809, 0.05105, -0.9708), (0.0001809, -0.1798, -1.031), (0.0001809, -0.4106, -1.092), (-0.2471, 0.9744, -0.728), (-0.2471, 0.7436, -0.7887), (-0.2471, 0.5127, -0.8494), (0.4947, 0.2854, -0.8186), (0.7058, -0.1903, -0.9437), (-0.2471, -0.1798, -1.031), (-0.2471, -0.4106, -1.092), (-0.4944, 0.9744, -0.728), (-0.4944, 0.7436, -0.7887), (-0.4944, 0.5127, -0.8494), (0.7932, 0.00677, -0.8918), (0.7058, 0.2038, -0.84), (-0.4944, -0.1798, -1.031), (-0.4944, -0.4106, -1.092), (-0.7417, 0.9744, -0.728), (-0.7417, 0.7436, -0.7887), (-0.7417, 0.5127, -0.8494), (-0.7417, 0.2819, -0.9101), (-0.7417, 0.05105, -0.9708), (-0.7417, -0.1798, -1.031), (-0.7417, -0.4106, -1.092), (0.0001809, 0.4677, -0.7692), (0.0001809, 0.2369, -0.8299), (0.0001809, 0.00607, -0.8906), (0.0001809, -0.2248, -0.9513), (-0.2471, 0.4677, -0.7692), (-0.2471, 0.2369, -0.8299), (-0.2471, 0.00607, -0.8906), (-0.2471, -0.2248, -0.9513), (-0.4944, 0.4677, -0.7692), (-0.4944, 0.2369, -0.8299), (-0.4944, 0.00607, -0.8906), (-0.4944, -0.2248, -0.9513), (-0.7417, 0.4677, -0.7692), (-0.7417, 0.2369, -0.8299), (-0.7417, 0.00607, -0.8906), (-0.7417, -0.2248, -0.9513), (0.4947, 0.00677, -0.8918), (0.4947, -0.2719, -0.9651), (0.2837, 0.2038, -0.84), (0.1962, 0.00677, -0.8918), (0.2837, -0.1903, -0.9437)], [], [(0, 1, 8, 9, 10, 11, 12, 13, 14, 3, 2), (2, 3, 15, 16, 17, 18, 19, 20, 21, 7, 6), (6, 7, 22, 23, 24, 25, 26, 27, 28, 5, 4), (4, 5, 29, 30, 31, 32, 33, 34, 35, 1, 0), (2, 6, 4, 0), (83, 8, 1, 35), (28, 42, 29, 5), (42, 48, 30, 29), (48, 55, 31, 30), (55, 62, 32, 31), (62, 69, 33, 32), (69, 76, 34, 33), (76, 83, 35, 34), (7, 21, 36, 22), (22, 36, 37, 23), (23, 37, 38, 24), (24, 38, 39, 25), (25, 39, 40, 26), (26, 40, 41, 27), (27, 41, 42, 28), (21, 20, 43, 36), (36, 43, 44, 37), (37, 44, 45, 38), (38, 45, 46, 39), (53, 54, 104, 103), (39, 46, 66, 74), (41, 47, 48, 42), (20, 19, 49, 43), (43, 49, 50, 44), (44, 50, 51, 45), (45, 51, 52, 46), (47, 41, 67, 101), (41, 40, 73, 67), (47, 54, 55, 48), (19, 18, 56, 49), (49, 56, 57, 50), (50, 57, 58, 51), (51, 58, 59, 52), (52, 59, 60, 53), (53, 60, 61, 54), (54, 61, 62, 55), (18, 17, 63, 56), (56, 63, 64, 57), (57, 64, 65, 58), (59, 58, 84, 85), (75, 68, 91, 95), (68, 61, 87, 91), (61, 68, 69, 62), (17, 16, 70, 63), (63, 70, 71, 64), (64, 71, 72, 65), (81, 82, 99, 98), (61, 60, 86, 87), (80, 81, 98, 97), (68, 75, 76, 69), (16, 15, 77, 70), (70, 77, 78, 71), (71, 78, 79, 72), (60, 59, 85, 86), (72, 79, 96, 92), (65, 72, 92, 88), (75, 82, 83, 76), (15, 3, 14, 77), (77, 14, 13, 78), (78, 13, 12, 79), (79, 12, 11, 80), (80, 11, 10, 81), (81, 10, 9, 82), (82, 9, 8, 83), (84, 88, 89, 85), (85, 89, 90, 86), (86, 90, 91, 87), (88, 92, 93, 89), (89, 93, 94, 90), (90, 94, 95, 91), (92, 96, 97, 93), (93, 97, 98, 94), (94, 98, 99, 95), (82, 75, 95, 99), (79, 80, 97, 96), (58, 65, 88, 84), (74, 66, 100, 73), (73, 100, 101, 67), (66, 102, 103, 100), (100, 103, 104, 101), (54, 47, 101, 104), (46, 52, 102, 66), (40, 39, 74, 73), (52, 53, 103, 102)])
me_cube_003.polygons.foreach_set('use_smooth', [True] * 89)
me_cube_003.polygons.foreach_set('material_index', [0, 0, 0, 0, 0, 0, 0, 0, 0, 0, 0, 0, 0, 0, 0, 0, 0, 0, 0, 0, 0, 0, 0, 0, 0, 0, 0, 0, 0, 0, 0, 0, 0, 0, 0, 0, 0, 0, 0, 0, 0, 0, 0, 0, 0, 0, 0, 0, 0, 0, 0, 0, 0, 0, 0, 0, 0, 0, 0, 0, 0, 0, 0, 0, 0, 0, 0, 0, 0, 2, 2, 2, 2, 2, 2, 2, 2, 2, 0, 0, 0, 1, 1, 1, 1, 0, 0, 0, 0])
_uv = me_cube_003.uv_layers.new(name='UVMap')
_uv.uv.foreach_set('vector', [0.375, 0.0, 0.625, 0.0, 0.625, 0.03125, 0.625, 0.0625, 0.625, 0.09375, 0.625, 0.125, 0.625, 0.1562, 0.625, 0.1875, 0.625, 0.2188, 0.625, 0.25, 0.375, 0.25, 0.375, 0.25, 0.625, 0.25, 0.625, 0.2812, 0.625, 0.3125, 0.625, 0.3438, 0.625, 0.375, 0.625, 0.4062, 0.625, 0.4375, 0.625, 0.4688, 0.625, 0.5, 0.375, 0.5, 0.375, 0.5, 0.625, 0.5, 0.625, 0.5312, 0.625, 0.5625, 0.625, 0.5938, 0.625, 0.625, 0.625, 0.6562, 0.625, 0.6875, 0.625, 0.7188, 0.625, 0.75, 0.375, 0.75, 0.375, 0.75, 0.625, 0.75, 0.625, 0.7812, 0.625, 0.8125, 0.625, 0.8438, 0.625, 0.875, 0.625, 0.9062, 0.625, 0.9375, 0.625, 0.9688, 0.625, 1.0, 0.375, 1.0, 0.125, 0.5, 0.375, 0.5, 0.375, 0.75, 0.125, 0.75, 0.8438, 0.7188, 0.875, 0.7188, 0.875, 0.75, 0.8438, 0.75, 0.625, 0.7188, 0.6562, 0.7188, 0.6562, 0.75, 0.625, 0.75, 0.6562, 0.7188, 0.6875, 0.7188, 0.6875, 0.75, 0.6562, 0.75, 0.6875, 0.7188, 0.7188, 0.7188, 0.7188, 0.75, 0.6875, 0.75, 0.7188, 0.7188, 0.75, 0.7188, 0.75, 0.75, 0.7188, 0.75, 0.75, 0.7188, 0.7812, 0.7188, 0.7812, 0.75, 0.75, 0.75, 0.7812, 0.7188, 0.8125, 0.7188, 0.8125, 0.75, 0.7812, 0.75, 0.8125, 0.7188, 0.8438, 0.7188, 0.8438, 0.75, 0.8125, 0.75, 0.625, 0.5, 0.6562, 0.5, 0.6562, 0.5312, 0.625, 0.5312, 0.625, 0.5312, 0.6562, 0.5312, 0.6562, 0.5625, 0.625, 0.5625, 0.625, 0.5625, 0.6562, 0.5625, 0.6562, 0.5938, 0.625, 0.5938, 0.625, 0.5938, 0.6562, 0.5938, 0.6563, 0.625, 0.625, 0.625, 0.625, 0.625, 0.6563, 0.625, 0.6563, 0.6562, 0.625, 0.6562, 0.625, 0.6562, 0.6563, 0.6562, 0.6562, 0.6875, 0.625, 0.6875, 0.625, 0.6875, 0.6562, 0.6875, 0.6562, 0.7188, 0.625, 0.7188, 0.6562, 0.5, 0.6875, 0.5, 0.6875, 0.5312, 0.6562, 0.5312, 0.6562, 0.5312, 0.6875, 0.5312, 0.6875, 0.5625, 0.6562, 0.5625, 0.6562, 0.5625, 0.6875, 0.5625, 0.6875, 0.5938, 0.6562, 0.5938, 0.6562, 0.5938, 0.6875, 0.5938, 0.6875, 0.625, 0.6563, 0.625, 0.7188, 0.6562, 0.7188, 0.6875, 0.7188, 0.6875, 0.7188, 0.6562, 0.6563, 0.625, 0.6875, 0.625, 0.6875, 0.625, 0.6563, 0.625, 0.6562, 0.6875, 0.6875, 0.6875, 0.6875, 0.7188, 0.6562, 0.7188, 0.6875, 0.5, 0.7188, 0.5, 0.7188, 0.5312, 0.6875, 0.5312, 0.6875, 0.5312, 0.7188, 0.5312, 0.7188, 0.5625, 0.6875, 0.5625, 0.6875, 0.5625, 0.7188, 0.5625, 0.7188, 0.5938, 0.6875, 0.5938, 0.6875, 0.5938, 0.7188, 0.5938, 0.7188, 0.625, 0.6875, 0.625, 0.6875, 0.6875, 0.6562, 0.6875, 0.6562, 0.6875, 0.6875, 0.6875, 0.6562, 0.6875, 0.6563, 0.6562, 0.6563, 0.6562, 0.6562, 0.6875, 0.6875, 0.6875, 0.7188, 0.6875, 0.7188, 0.7188, 0.6875, 0.7188, 0.7188, 0.5, 0.75, 0.5, 0.75, 0.5312, 0.7188, 0.5312, 0.7188, 0.5312, 0.75, 0.5312, 0.75, 0.5625, 0.7188, 0.5625, 0.7188, 0.5625, 0.75, 0.5625, 0.75, 0.5938, 0.7188, 0.5938, 0.7188, 0.5938, 0.75, 0.5938, 0.75, 0.625, 0.7188, 0.625, 0.7188, 0.625, 0.75, 0.625, 0.75, 0.6562, 0.7188, 0.6562, 0.7188, 0.6562, 0.75, 0.6562, 0.75, 0.6875, 0.7188, 0.6875, 0.7188, 0.6875, 0.75, 0.6875, 0.75, 0.7188, 0.7188, 0.7188, 0.75, 0.5, 0.7812, 0.5, 0.7812, 0.5312, 0.75, 0.5312, 0.75, 0.5312, 0.7812, 0.5312, 0.7812, 0.5625, 0.75, 0.5625, 0.75, 0.5625, 0.7812, 0.5625, 0.7812, 0.5938, 0.75, 0.5938, 0.75, 0.625, 0.75, 0.5938, 0.75, 0.5938, 0.75, 0.625, 0.8125, 0.6875, 0.7812, 0.6875, 0.7812, 0.6875, 0.8125, 0.6875, 0.7812, 0.6875, 0.75, 0.6875, 0.75, 0.6875, 0.7812, 0.6875, 0.75, 0.6875, 0.7812, 0.6875, 0.7812, 0.7188, 0.75, 0.7188, 0.7812, 0.5, 0.8125, 0.5, 0.8125, 0.5312, 0.7812, 0.5312, 0.7812, 0.5312, 0.8125, 0.5312, 0.8125, 0.5625, 0.7812, 0.5625, 0.7812, 0.5625, 0.8125, 0.5625, 0.8125, 0.5938, 0.7812, 0.5938, 0.8438, 0.6562, 0.8437, 0.6875, 0.8437, 0.6875, 0.8438, 0.6562, 0.75, 0.6875, 0.75, 0.6562, 0.75, 0.6562, 0.75, 0.6875, 0.8438, 0.625, 0.8438, 0.6562, 0.8438, 0.6562, 0.8438, 0.625, 0.7812, 0.6875, 0.8125, 0.6875, 0.8125, 0.7188, 0.7812, 0.7188, 0.8125, 0.5, 0.8438, 0.5, 0.8438, 0.5312, 0.8125, 0.5312, 0.8125, 0.5312, 0.8438, 0.5312, 0.8438, 0.5625, 0.8125, 0.5625, 0.8125, 0.5625, 0.8438, 0.5625, 0.8438, 0.5938, 0.8125, 0.5938, 0.75, 0.6562, 0.75, 0.625, 0.75, 0.625, 0.75, 0.6562, 0.8125, 0.5938, 0.8438, 0.5938, 0.8438, 0.5938, 0.8125, 0.5938, 0.7812, 0.5938, 0.8125, 0.5938, 0.8125, 0.5938, 0.7812, 0.5938, 0.8125, 0.6875, 0.8437, 0.6875, 0.8438, 0.7188, 0.8125, 0.7188, 0.8438, 0.5, 0.875, 0.5, 0.875, 0.5312, 0.8438, 0.5312, 0.8438, 0.5312, 0.875, 0.5312, 0.875, 0.5625, 0.8438, 0.5625, 0.8438, 0.5625, 0.875, 0.5625, 0.875, 0.5938, 0.8438, 0.5938, 0.8438, 0.5938, 0.875, 0.5938, 0.875, 0.625, 0.8438, 0.625, 0.8438, 0.625, 0.875, 0.625, 0.875, 0.6562, 0.8438, 0.6562, 0.8438, 0.6562, 0.875, 0.6562, 0.875, 0.6875, 0.8437, 0.6875, 0.8437, 0.6875, 0.875, 0.6875, 0.875, 0.7188, 0.8438, 0.7188, 0.75, 0.5938, 0.7812, 0.5938, 0.7812, 0.625, 0.75, 0.625, 0.75, 0.625, 0.7812, 0.625, 0.7812, 0.6562, 0.75, 0.6562, 0.75, 0.6562, 0.7812, 0.6562, 0.7812, 0.6875, 0.75, 0.6875, 0.7812, 0.5938, 0.8125, 0.5938, 0.8125, 0.625, 0.7812, 0.625, 0.7812, 0.625, 0.8125, 0.625, 0.8125, 0.6562, 0.7812, 0.6562, 0.7812, 0.6562, 0.8125, 0.6562, 0.8125, 0.6875, 0.7812, 0.6875, 0.8125, 0.5938, 0.8438, 0.5938, 0.8438, 0.625, 0.8125, 0.625, 0.8125, 0.625, 0.8438, 0.625, 0.8438, 0.6562, 0.8125, 0.6562, 0.8125, 0.6562, 0.8438, 0.6562, 0.8437, 0.6875, 0.8125, 0.6875, 0.8437, 0.6875, 0.8125, 0.6875, 0.8125, 0.6875, 0.8437, 0.6875, 0.8438, 0.5938, 0.8438, 0.625, 0.8438, 0.625, 0.8438, 0.5938, 0.75, 0.5938, 0.7812, 0.5938, 0.7812, 0.5938, 0.75, 0.5938, 0.6563, 0.625, 0.6875, 0.625, 0.6875, 0.6562, 0.6563, 0.6562, 0.6563, 0.6562, 0.6875, 0.6562, 0.6875, 0.6875, 0.6562, 0.6875, 0.6875, 0.625, 0.7188, 0.625, 0.7188, 0.6562, 0.6875, 0.6562, 0.6875, 0.6562, 0.7188, 0.6562, 0.7188, 0.6875, 0.6875, 0.6875, 0.7188, 0.6875, 0.6875, 0.6875, 0.6875, 0.6875, 0.7188, 0.6875, 0.6875, 0.625, 0.7188, 0.625, 0.7188, 0.625, 0.6875, 0.625, 0.6563, 0.6562, 0.6563, 0.625, 0.6563, 0.625, 0.6563, 0.6562, 0.7188, 0.625, 0.7188, 0.6562, 0.7188, 0.6562, 0.7188, 0.625])
me_cube_003.materials.append(mat_material)
me_cube_003.materials.append(mat_material_001)
me_cube_003.materials.append(mat_material_002)
me_cube_003.update()

# ---- objects
ob_cube = bpy.data.objects.new('Cube', me_cube)
ob_cylinder = bpy.data.objects.new('Cylinder', me_cylinder)
ob_cube_001 = bpy.data.objects.new('Cube.001', me_cube_003)

# ---- transforms, parenting, visibility, modifiers, constraints
ob_cube.location = (-0.7644, -0.304, 0.0)
ob_cube.scale = (3.036, 1.867, 1.258)
ob_cube.lock_rotations_4d = False
ob_cube.empty_display_type = 'ARROWS'
ob_cube.lineart.crease_threshold = 0.0
_m = ob_cube.modifiers.new('Auto Smooth', 'NODES')
_m.node_group = ng_auto_smooth
_gi = [s.identifier for s in ng_auto_smooth.interface.items_tree if s.item_type == 'SOCKET' and s.in_out == 'INPUT']
_m[_gi[1]] = 0.5236  # Angle
ob_cylinder.location = (3.423, -0.3181, 2.352)
ob_cylinder.rotation_euler = (1.571, -0.0, 0.0)
ob_cylinder.scale = (0.6259, 0.6259, 0.8561)
_m = ob_cylinder.modifiers.new('Auto Smooth', 'NODES')
_m.node_group = ng_auto_smooth
_gi = [s.identifier for s in ng_auto_smooth.interface.items_tree if s.item_type == 'SOCKET' and s.in_out == 'INPUT']
_m[_gi[1]] = 0.5236  # Angle
ob_cube_001.location = (-1.716, -2.524, 0.0)
ob_cube_001.scale = (0.2784, 0.2988, 0.4365)
_m = ob_cube_001.modifiers.new('Auto Smooth', 'NODES')
_m.node_group = ng_auto_smooth
_gi = [s.identifier for s in ng_auto_smooth.interface.items_tree if s.item_type == 'SOCKET' and s.in_out == 'INPUT']
_m[_gi[1]] = 0.5236  # Angle

# ---- collection membership
col_collection.objects.link(ob_cube)
col_collection.objects.link(ob_cylinder)
col_collection.objects.link(ob_cube_001)

# ---- scene / render settings (as saved in the file)
scene.frame_start = 1; scene.frame_end = 250; scene.frame_set(1)
scene.render.engine = 'BLENDER_EEVEE_NEXT'
scene.cycles.sampling_pattern = 'TABULATED_SOBOL'
bpy.context.view_layer.update()

# ---- added for rendering (the .blend has no active camera and no usable light): camera, sun
cam_auto = bpy.data.cameras.new('AutoCamera')
cam_auto.lens = 50.0
cam_auto.sensor_width = 36.0
cam_auto.clip_end = 1000.0
ob_auto_camera = bpy.data.objects.new('AutoCamera', cam_auto)
scene.collection.objects.link(ob_auto_camera)
ob_auto_camera.location = (9.34893, -10.8999, 7.7313)
ob_auto_camera.rotation_euler = (1.09748, -7.21219e-08, 0.694738)
scene.camera = ob_auto_camera
light_auto_sun = bpy.data.lights.new('AutoSun', 'SUN')
light_auto_sun.energy = 3.0
light_auto_sun.angle = 0.0523599
ob_auto_sun = bpy.data.objects.new('AutoSun', light_auto_sun)
scene.collection.objects.link(ob_auto_sun)
ob_auto_sun.rotation_euler = (0.872665, 0.174533, 0.523599)
bpy.context.view_layer.update()

